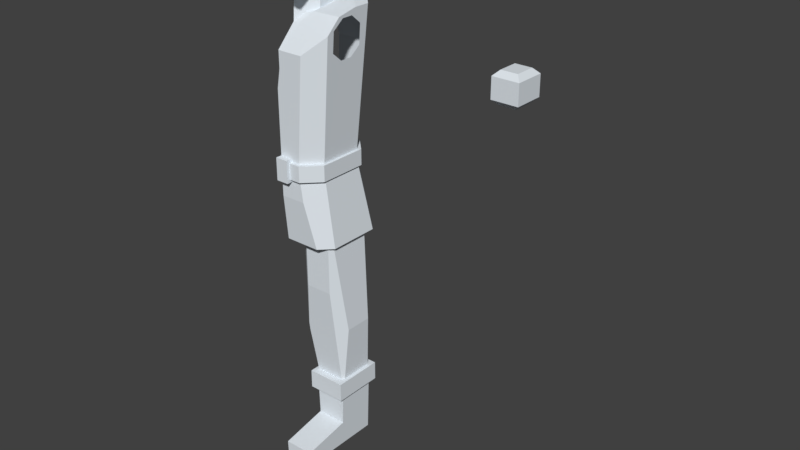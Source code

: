# Source: peasant1.blend  (saved by Blender 2.77.0; exported with 4.5.12 LTS)
import bpy
from mathutils import Matrix  # noqa: F401  (used for matrix-valued properties, if any)

bpy.ops.wm.read_factory_settings(use_empty=True)
scene = bpy.context.scene
scene.name = 'Scene'

# ---- collections
col_collection_1 = bpy.data.collections.new('Collection 1'); scene.collection.children.link(col_collection_1)

# ---- materials (node trees are filled in below, after node groups)
mat_id10_001 = bpy.data.materials.new('ID10.001')
mat_id10_001.alpha_threshold = 0.0
mat_id10_001.use_transparent_shadow = False
mat_id10_001.diffuse_color = (0.7549, 0.8088, 0.8578, 1.0)
mat_id10_001.roughness = 0.5

# ---- material node trees

# ---- world
world_world = bpy.data.worlds.new('World'); scene.world = world_world
world_world.color = (0.05088, 0.05088, 0.05088)
world_world.use_sun_shadow = False
world_world.sun_shadow_jitter_overblur = 0.0
world_world.cycles.sampling_method = 'MANUAL'

# ---- meshes
me_id3_001 = bpy.data.meshes.new('ID3.001')
me_id3_001.from_pydata([(0.005333, -0.021, -0.094), (0.01438, -0.021, -0.094), (0.01438, 0.006, -0.094), (0.005333, 0.006, -0.094), (0.015, -0.006, -0.076), (0.01465, -0.006, -0.086), (0.005053, -0.006, -0.086), (0.004704, -0.006, -0.076), (0.005333, 0.006, -0.094), (0.01438, 0.006, -0.094), (0.015, 0.006, -0.076), (0.004704, 0.006, -0.076), (0.003704, 0.008, -0.07), (0.003704, -0.008, -0.07), (0.003704, -0.008, -0.076), (0.003704, 0.008, -0.076), (0.016, 0.008, -0.07), (0.016, 0.008, -0.076), (0.016, -0.008, -0.076), (0.016, -0.008, -0.07), (0.005053, -0.006, -0.086), (0.01465, -0.006, -0.086), (0.01455, -0.021, -0.089), (0.005158, -0.021, -0.089), (0.005158, -0.021, -0.089), (0.01455, -0.021, -0.089), (0.01438, -0.021, -0.094), (0.005333, -0.021, -0.094), (0.01575, 0.005313, -0.0525), (0.01321, 0.006777, -0.07), (0.01487, 0.00582, -0.07), (0.01075, 0.0082, -0.05915), (0.01364, 0.006529, -0.02333), (0.01075, 0.0082, -0.02333), (0.01432, -0.005683, -0.07), (0.01575, -0.00348, -0.0525), (0.01487, -0.004831, -0.07), (0.01275, -0.0081, -0.03899), (0.01275, -0.0081, -0.02333), (0.01364, -0.006724, -0.02333), (0.003684, 0.007824, -0.06202), (0.004806, -0.005683, -0.07), (0.004806, 0.006777, -0.07), (0.002804, 0.006775, -0.05576), (0.002804, -0.006793, -0.05576), (0.01487, 0.00582, -0.07), (0.01487, -0.004831, -0.07), (0.01575, -0.00348, -0.0525), (0.01575, 0.005313, -0.0525), (0.01432, -0.005683, -0.07), (0.004806, -0.005683, -0.07), (0.002804, -0.006793, -0.05576), (0.01275, -0.0081, -0.03899), (0.002674, -0.006987, -0.05327), (0.004, -0.0081, -0.03899), (0.01075, 0.0082, -0.05915), (0.004806, 0.006777, -0.07), (0.01321, 0.006777, -0.07), (0.003684, 0.007824, -0.06202), (0.004, 0.0082, -0.05915), (0.002674, -0.006987, -0.05327), (0.001105, 0.00475, -0.02333), (0.001105, -0.005671, -0.02333), (0.002804, -0.006793, -0.05576), (0.002804, 0.006775, -0.05576), (0.004, -0.0081, -0.02333), (0.01275, -0.0081, -0.02333), (0.01275, -0.0081, -0.03899), (0.004, -0.0081, -0.03899), (0.01075, 0.0082, -0.05915), (0.01075, 0.0082, -0.02333), (0.004, 0.0082, -0.02333), (0.004, 0.0082, -0.05915), (0.004, 0.0082, -0.05915), (0.004, 0.0082, -0.02333), (0.002804, 0.006775, -0.05576), (0.003684, 0.007824, -0.06202), (0.001105, 0.00475, -0.02333), (0.001105, -0.005671, -0.02333), (0.004, -0.0081, -0.03899), (0.002674, -0.006987, -0.05327), (0.004, -0.0081, -0.02333), (0.01185, 0.006092, 0.0025), (0.01185, -0.0075, 0.0025), (0.01398, -0.0019, 0.03153), (0.015, 0.008096, 0.04536), (0.01419, 0.005236, 0.0343), (0.01464, 0.005211, 0.04051), (0.01398, 0.0019, 0.03153), (0.01419, -0.005236, 0.0343), (0.01485, 0.001771, 0.04337), (0.015, 0.003087, 0.04536), (0.01485, -0.001771, 0.04337), (0.0149, -0.003294, 0.044), (0.01458, -0.0075, 0.03965), (0.01464, -0.005211, 0.04051), (0.004, -0.0125, -0.0025), (0.006973, -0.0125, -0.0025), (0.004, -0.0125, -0.0035), (0.007902, -0.0125, -0.009), (0.01202, 0.006319, -0.0025), (0.015, -0.0075, -0.02333), (0.01202, -0.0075, -0.0025), (0.015, 0.008877, -0.02333), (0.00706, 0.01127, -0.0025), (0.008491, 0.0125, -0.01252), (1.288e-17, -0.0125, 0.02333), (1.155e-17, -0.0115, 0.02333), (0.001893, -0.0115, 0.03407), (0.003142, -0.004657, 0.04115), (0.003142, -0.006048, 0.04115), (0.001964, -0.0125, 0.03447), (0.007376, 0.009459, 0.04569), (0.008284, 0.009229, 0.04667), (0.005801, -0.003294, 0.044), (0.003142, -0.006048, 0.04115), (0.003142, -0.004657, 0.04115), (0.004949, -0.002787, 0.04309), (0.001105, 0.00475, -0.02333), (0.01233, 0.01154, -0.02333), (0.004, 0.0082, -0.02333), (0.01075, 0.0082, -0.02333), (0.015, -0.0075, -0.02333), (0.01364, -0.006724, -0.02333), (0.01275, -0.0081, -0.02333), (0.015, 0.008877, -0.02333), (0.01364, 0.006529, -0.02333), (0.01122, -0.01125, -0.02333), (0.004, -0.0081, -0.02333), (0.001105, -0.005671, -0.02333), (1.288e-17, -0.0125, 0.02333), (0.001964, -0.0125, 0.03447), (0.009186, -0.0125, 0.03447), (0.006837, -0.0125, 0.0025), (0.004, -0.0125, 0.0025), (0.004, -0.0125, 0.0035), (0.015, 0.008096, 0.04536), (0.008284, 0.009229, 0.04667), (0.01365, 0.009476, 0.04562), (0.015, 0.003087, 0.04536), (0.01458, -0.0075, 0.03965), (0.005801, -0.003294, 0.044), (0.0149, -0.003294, 0.044), (0.009186, -0.0125, 0.03447), (0.003142, -0.006048, 0.04115), (0.001964, -0.0125, 0.03447), (0.015, 0.003087, 0.04536), (0.0149, -0.003294, 0.044), (0.005801, -0.003294, 0.044), (0.008284, 0.009229, 0.04667), (0.007376, 0.009459, 0.04569), (0.009085, 0.0125, 0.03287), (0.01365, 0.009476, 0.04562), (0.008284, 0.009229, 0.04667), (0.009085, 0.0125, 0.03287), (0.006854, 0.01108, 0.0025), (0.008491, 0.0125, -0.01252), (0.01233, 0.01154, -0.02333), (0.01122, -0.01125, -0.02333), (0.007902, -0.0125, -0.009), (0.001893, -0.0115, 0.03407), (1.155e-17, -0.0115, 0.02333), (-1.243e-17, -0.005271, 0.04052), (0.001893, -0.0115, 0.03407), (0.003142, -0.004657, 0.04115), (0.004949, -0.002787, 0.04309), (0.00231, -0.002787, 0.04309), (0.007376, 0.009459, 0.04569), (0.004949, -0.002787, 0.04309), (0.005, -5.293e-05, 0.04367), (0.005, 0.005547, 0.04486), (0.002, 0.008481, 0.04549), (0.00231, -0.002787, 0.04309), (0.007667, -0.0135, -0.0025), (0.004, -0.0135, 0.0025), (0.007667, -0.0135, 0.0025), (0.004, -0.0135, -0.0025), (0.01267, -0.0085, 0.0025), (0.01267, 0.006963, 0.0025), (0.01267, 0.006963, -0.0025), (0.01267, -0.0085, -0.0025), (0.007667, 0.01196, -0.0025), (0.007667, 0.01196, 0.0025), (0.006854, 0.01108, 0.0025), (0.01267, 0.006963, 0.0025), (0.007667, 0.01196, 0.0025), (0.01185, -0.0075, 0.0025), (0.01185, 0.006092, 0.0025), (0.01267, -0.0085, 0.0025), (0.007667, -0.0135, 0.0025), (0.006837, -0.0125, 0.0025), (0.004, -0.0125, 0.0025), (0.004, -0.0135, 0.0025), (0.01267, 0.006963, -0.0025), (0.00706, 0.01127, -0.0025), (0.01202, 0.006319, -0.0025), (0.01202, -0.0075, -0.0025), (0.007667, 0.01196, -0.0025), (0.01267, -0.0085, -0.0025), (0.006973, -0.0125, -0.0025), (0.007667, -0.0135, -0.0025), (0.004, -0.0125, -0.0025), (0.004, -0.0135, -0.0025), (0.004, -0.0145, -0.0035), (0.004, -0.0145, 0.0035), (0.004, -0.0145, 0.0035), (0.004, -0.0125, 0.0035), (0.004, -0.0145, -0.0035), (0.004, -0.0125, -0.0035), (0.004, -0.0145, 0.0035), (0.004, -0.0125, 0.0035), (0.004, -0.0135, 0.0025), (0.004, -0.0125, 0.0025), (0.004, -0.0145, -0.0035), (0.004, -0.0125, -0.0035), (0.004, -0.0135, -0.0025), (0.004, -0.0125, -0.0025), (0.01267, 0.006963, 0.0025), (0.007667, 0.01196, -0.0025), (0.01267, 0.006963, -0.0025), (0.007667, 0.01196, 0.0025), (0.01202, 0.006319, -0.0025), (0.01233, 0.01154, -0.02333), (0.015, 0.008877, -0.02333), (0.00706, 0.01127, -0.0025), (0.008491, 0.0125, -0.01252), (0.01365, 0.009476, 0.04562), (0.01185, 0.006092, 0.0025), (0.015, 0.008096, 0.04536), (0.009085, 0.0125, 0.03287), (0.006854, 0.01108, 0.0025), (0.01267, -0.0085, 0.0025), (0.007667, -0.0135, -0.0025), (0.007667, -0.0135, 0.0025), (0.01267, -0.0085, -0.0025), (0.01202, -0.0075, -0.0025), (0.007902, -0.0125, -0.009), (0.006973, -0.0125, -0.0025), (0.01122, -0.01125, -0.02333), (0.015, -0.0075, -0.02333), (0.01185, -0.0075, 0.0025), (0.009186, -0.0125, 0.03447), (0.01458, -0.0075, 0.03965), (0.006837, -0.0125, 0.0025), (0.002, 0.005918, 0.05754), (0.002, 0.008481, 0.04549), (0.005, 0.0008186, 0.05448), (0.005, 0.005547, 0.04486), (0.005, -5.293e-05, 0.04367), (0.005, 0.003156, 0.05611), (0.005, 0.000656, 0.05445), (0.005, 0.000656, 0.05445), (0.005, -5.293e-05, 0.04367), (0.00231, -0.002787, 0.04309), (-1.243e-17, -0.005271, 0.04052), (3.553e-18, -0.004418, 0.05349), (0.005, 0.003156, 0.05611), (0.004267, 0.003809, 0.05656), (0.004225, 0.003937, 0.05616), (0.005, 0.005547, 0.04486), (0.002, 0.005918, 0.05754), (0.002, 0.008481, 0.04549), (3.553e-18, -0.004418, 0.05349), (0.0078, -0.01196, 0.05206), (0.0078, 0.0008186, 0.05448), (0.005, 0.000656, 0.05445), (0.005, 0.0008186, 0.05448), (0.0078, 0.0008186, 0.05448), (0.005, 0.003156, 0.05611), (0.005, 0.0008186, 0.05448), (0.0078, 0.003809, 0.05656), (0.004267, 0.003809, 0.05656), (0.0078, -0.01196, 0.05206), (0.0078, -0.01336, 0.05316), (0.0078, -0.01336, 0.05316), (0.0078, -0.01336, 0.06991), (0.0078, -0.01336, 0.05316), (0.0078, -0.01336, 0.06991), (0.0078, -0.004714, 0.06496), (0.0078, -0.006206, 0.0685), (0.0078, 0.000565, 0.06663), (0.0078, -0.001879, 0.06716), (0.0078, 0.0008186, 0.05448), (0.0078, -0.01196, 0.05206), (0.0078, 0.003809, 0.05656), (0.01575, -0.00348, -0.0525), (0.01364, -0.006724, -0.02333), (0.01364, 0.006529, -0.02333), (0.01575, 0.005313, -0.0525), (0.003704, 0.008, -0.076), (0.004704, -0.006, -0.076), (0.004704, 0.006, -0.076), (0.003704, -0.008, -0.076), (0.015, 0.006, -0.076), (0.016, 0.008, -0.076), (0.016, -0.008, -0.076), (0.015, -0.006, -0.076), (0.016, -0.008, -0.07), (0.003704, -0.008, -0.076), (0.003704, -0.008, -0.07), (0.016, -0.008, -0.076), (0.016, -0.008, -0.07), (0.01487, -0.004831, -0.07), (0.016, 0.008, -0.07), (0.004806, 0.006777, -0.07), (0.003704, 0.008, -0.07), (0.01321, 0.006777, -0.07), (0.01432, -0.005683, -0.07), (0.003704, -0.008, -0.07), (0.004806, -0.005683, -0.07), (0.01487, 0.00582, -0.07), (0.016, 0.008, -0.07), (0.003704, 0.008, -0.076), (0.016, 0.008, -0.076), (0.003704, 0.008, -0.07), (0.015, 0.006, -0.076), (0.01465, -0.006, -0.086), (0.015, -0.006, -0.076), (0.01438, 0.006, -0.094), (0.01438, -0.021, -0.094), (0.01455, -0.021, -0.089), (0.005333, -0.021, -0.094), (0.005053, -0.006, -0.086), (0.005158, -0.021, -0.089), (0.004704, 0.006, -0.076), (0.005333, 0.006, -0.094), (0.004704, -0.006, -0.076), (0.065, -0.0045, 0.03948), (0.073, -0.0045, 0.03948), (0.073, -0.0045, 0.03348), (0.065, -0.0045, 0.03348), (0.0665, 0.003, 0.03198), (0.0715, -0.003, 0.03198), (0.0715, 0.003, 0.03198), (0.0665, -0.003, 0.03198), (0.073, 0.0045, 0.03348), (0.065, 0.0045, 0.03948), (0.065, 0.0045, 0.03348), (0.073, 0.0045, 0.03948), (0.0715, -0.003, 0.04098), (0.0665, 0.003, 0.04098), (0.0715, 0.003, 0.04098), (0.0665, -0.003, 0.04098), (0.073, -0.0045, 0.03948), (0.073, 0.0045, 0.03948), (0.073, 0.0045, 0.03348), (0.073, -0.0045, 0.03348), (0.065, 0.0045, 0.03348), (0.065, 0.0025, 0.03398), (0.065, -0.0025, 0.03398), (0.065, -0.0045, 0.03348), (0.065, 0.0045, 0.03948), (0.065, 0.0025, 0.03898), (0.065, -0.0045, 0.03948), (0.065, -0.0025, 0.03898), (0.065, -0.0045, 0.03348), (0.0665, -0.003, 0.03198), (0.0665, 0.003, 0.03198), (0.065, 0.0045, 0.03348), (0.073, -0.0045, 0.03348), (0.0715, -0.003, 0.03198), (0.0665, -0.003, 0.03198), (0.065, -0.0045, 0.03348), (0.073, 0.0045, 0.03348), (0.065, 0.0045, 0.03348), (0.0665, 0.003, 0.03198), (0.0715, 0.003, 0.03198), (0.073, -0.0045, 0.03348), (0.0715, 0.003, 0.03198), (0.0715, -0.003, 0.03198), (0.073, 0.0045, 0.03348), (0.065, -0.0045, 0.03948), (0.065, 0.0045, 0.03948), (0.0665, 0.003, 0.04098), (0.0665, -0.003, 0.04098), (0.073, -0.0045, 0.03948), (0.065, -0.0045, 0.03948), (0.0665, -0.003, 0.04098), (0.0715, -0.003, 0.04098), (0.073, 0.0045, 0.03948), (0.0715, 0.003, 0.04098), (0.0665, 0.003, 0.04098), (0.065, 0.0045, 0.03948), (0.073, -0.0045, 0.03948), (0.0715, 0.003, 0.04098), (0.073, 0.0045, 0.03948), (0.0715, -0.003, 0.04098), (0.0082, 0.003937, 0.05616), (0.0082, 0.006399, 0.05788), (0.002, 0.005918, 0.05754), (0.004225, 0.003937, 0.05616), (0.0082, -0.001879, 0.06716), (0.0082, 0.000565, 0.06663), (0.0078, 0.000565, 0.06663), (0.0078, -0.001879, 0.06716), (0.0082, -0.004714, 0.06496), (0.0082, -0.001879, 0.06716), (0.0078, -0.001879, 0.06716), (0.0078, -0.004714, 0.06496), (0.0082, -0.006206, 0.0685), (0.0082, -0.004714, 0.06496), (0.0078, -0.004714, 0.06496), (0.0078, -0.006206, 0.0685), (0.0082, -0.01405, 0.07004), (0.0082, -0.006206, 0.0685), (0.0078, -0.01336, 0.06991), (0.0078, -0.006206, 0.0685), (0.0082, 0.006399, 0.05788), (0.0082, 0.00791, 0.06938), (0.0082, 0.003937, 0.05616), (0.0078, 0.003809, 0.05656), (0.0082, 0.000565, 0.06663), (0.004225, 0.003937, 0.05616), (0.0078, 0.000565, 0.06663), (0.004267, 0.003809, 0.05656), (0.0082, -0.008936, 0.07443), (0.0082, -0.01405, 0.07004), (0.0082, 0.002214, 0.07409), (0.0082, -0.008936, 0.07443), (0.0082, 0.00791, 0.06938), (0.0082, 0.002214, 0.07409), (0.0082, 0.006399, 0.05788), (0.0082, 0.003937, 0.05616), (0.0082, 0.000565, 0.06663), (0.0082, 0.002214, 0.07409), (0.0082, 0.00791, 0.06938), (0.0082, -0.006206, 0.0685), (0.0082, -0.008936, 0.07443), (0.0082, -0.001879, 0.06716), (0.0082, -0.004714, 0.06496), (0.0082, -0.01405, 0.07004), (9.313e-10, -0.01198, -0.01492), (4.657e-10, 0.0115, 0.0025), (0.0, 0.007155, 0.06363), (0.0, -0.0004605, -0.02333), (0.0, -0.0135, -0.0035), (0.0, -0.008936, 0.07443), (0.0, 0.009459, 0.04569), (0.0, -0.01336, 0.05316), (0.0, 0.006399, 0.05788), (0.0, 0.01108, 0.0025), (0.0, -0.01405, 0.07004), (0.0, 0.01196, -0.0025), (0.0, -0.0125, -0.009), (0.0, -0.0125, -0.0035), (0.0, 0.0125, 0.03287), (0.0, -0.0145, 0.0035), (0.0, 0.0125, -0.01252), (0.0, 0.009459, 0.04569), (0.0, 0.01154, -0.02333), (0.0, -0.0145, 0.0035), (0.0, -0.0115, 0.07224), (0.0, 0.01196, 0.0025), (0.0, 0.0082, -0.02333), (0.0, 0.00475, -0.02333), (0.0, 0.0125, 0.03287), (0.0, 0.006399, 0.05788), (0.0, -0.0135, 0.0035), (0.0, -0.01196, 0.05206), (0.0, -0.0115, 0.03407), (-4.657e-10, 0.01082, 0.03995), (0.0, -0.01336, 0.06991), (-9.313e-10, 0.01169, 0.01556), (0.0, -0.0145, -0.0035), (0.0, 0.002214, 0.07409), (0.0, -0.01336, 0.06991), (0.0, -0.01336, 0.06153), (0.0, -0.0125, -0.009), (0.0, -0.003361, 0.07426), (0.0, -0.0125, 0.0035), (0.0, 0.008481, 0.04549), (0.0, 0.01108, 0.0025), (0.0, -0.01336, 0.05316), (0.0, -0.0145, 0.0), (0.0, 0.0125, -0.01252), (0.0, 0.002214, 0.07409), (0.0, 0.01154, -0.02333), (0.0, -0.0125, 0.0035), (0.0, 0.00791, 0.06938), (0.0, -0.0137, 0.06997), (0.0, -0.006196, -0.02333), (0.0, 0.01211, -0.01693), (0.0, -0.01196, 0.05206), (0.0, 0.005062, 0.07174), (4.657e-10, -0.0125, -0.005348), (0.0, -0.01266, 0.05261), (0.0, -0.0145, -0.0035), (0.0, 0.00869, 0.04553), (0.0, 0.01127, -0.0025), (0.0, -0.0081, -0.02333), (0.0, 0.0072, 0.05151), (0.0, 0.01196, -0.0025), (0.0, -0.01125, -0.02333), (0.0, 0.01196, 0.0025), (0.0, 0.009018, -0.02333), (0.0, -0.0125, -0.0035), (0.0, 0.005918, 0.05754), (0.0, 0.008481, 0.04549), (0.0, -0.01125, -0.02333), (0.0, 0.005918, 0.05754), (0.0, 0.0116, -0.0025), (0.0, -0.008936, 0.07443), (0.0, 0.01196, 0.0), (0.0, 0.00791, 0.06938), (0.0, -0.0115, 0.03407), (0.0, -0.005671, -0.02333), (0.0, 0.005496, -0.02333), (0.0, -0.01405, 0.07004), (0.0, 0.006013, 0.05761), (0.0, -0.008927, -0.02333), (0.0, 0.01183, -0.007048), (0.0, 0.01127, -0.0025)], [], [(0, 2, 1), (0, 3, 2), (4, 6, 5), (6, 4, 7), (8, 10, 9), (8, 11, 10), (12, 14, 13), (14, 12, 15), (16, 18, 17), (16, 19, 18), (20, 22, 21), (20, 23, 22), (24, 26, 25), (24, 27, 26), (28, 30, 29), (31, 32, 29), (33, 32, 31), (32, 28, 29), (34, 36, 35), (37, 39, 38), (35, 37, 34), (37, 35, 39), (40, 42, 41), (40, 44, 43), (40, 41, 44), (45, 47, 46), (47, 45, 48), (49, 51, 50), (51, 49, 52), (51, 52, 53), (52, 54, 53), (55, 57, 56), (55, 56, 58), (55, 58, 59), (60, 62, 61), (60, 64, 63), (61, 64, 60), (65, 67, 66), (67, 65, 68), (69, 71, 70), (69, 72, 71), (73, 75, 74), (73, 76, 75), (75, 77, 74), (78, 80, 79), (79, 81, 78), (82, 84, 83), (85, 87, 86), (82, 88, 84), (89, 83, 84), (90, 87, 91), (85, 86, 82), (82, 86, 88), (91, 87, 85), (91, 92, 90), (91, 93, 92), (94, 95, 93), (92, 93, 95), (83, 89, 94), (95, 94, 89), (96, 98, 97), (467, 99, 484), (97, 98, 99), (100, 102, 101), (101, 103, 100), (510, 488, 104), (106, 108, 107), (109, 108, 110), (110, 108, 111), (106, 111, 108), (112, 114, 113), (115, 117, 116), (112, 117, 114), (115, 114, 117), (506, 118, 454), (119, 121, 120), (122, 124, 123), (119, 125, 121), (126, 125, 122), (127, 128, 124), (498, 509, 127), (122, 127, 124), (480, 128, 489), (489, 128, 127, 509), (434, 129, 505), (505, 129, 128, 480), (126, 122, 123), (476, 119, 120, 494), (453, 120, 118, 506), (125, 126, 121), (130, 132, 131), (130, 133, 132), (133, 135, 134), (133, 130, 135), (477, 135, 130), (136, 138, 137), (137, 139, 136), (140, 142, 141), (140, 144, 143), (144, 140, 141), (143, 144, 145), (146, 148, 147), (146, 149, 148), (150, 152, 151), (150, 153, 152), (462, 455, 154), (481, 474, 156), (431, 492, 158), (459, 163, 162), (164, 162, 163), (165, 166, 164), (162, 164, 166), (167, 169, 168), (170, 167, 171), (487, 497, 171), (487, 171, 167, 448), (172, 168, 169), (170, 169, 167), (173, 175, 174), (174, 176, 173), (177, 179, 178), (179, 177, 180), (493, 182, 181, 502), (502, 181, 442), (432, 440, 183), (184, 185, 183), (432, 183, 185, 452), (184, 187, 186), (184, 183, 187), (184, 186, 188), (188, 190, 189), (186, 190, 188), (191, 192, 190), (190, 192, 189), (193, 195, 194), (193, 196, 195), (500, 194, 511), (193, 198, 196), (199, 198, 200), (201, 199, 202), (199, 200, 202), (199, 196, 198), (194, 197, 193), (495, 208, 207, 435), (209, 211, 210), (211, 212, 210), (209, 213, 211), (214, 215, 213), (214, 216, 215), (211, 213, 215), (217, 219, 218), (218, 220, 217), (221, 223, 222), (221, 225, 224), (221, 222, 225), (226, 228, 227), (227, 230, 229), (227, 229, 226), (231, 233, 232), (231, 232, 234), (235, 237, 236), (238, 239, 235), (235, 236, 238), (240, 242, 241), (240, 241, 243), (246, 248, 247), (249, 246, 247), (248, 246, 250), (251, 253, 252), (254, 253, 255), (251, 255, 253), (256, 258, 257), (258, 256, 259), (258, 261, 260), (261, 258, 259), (262, 263, 458), (262, 264, 263), (265, 264, 262), (264, 265, 266), (267, 269, 268), (268, 270, 267), (271, 270, 268), (466, 472, 274), (276, 278, 277), (279, 277, 278), (280, 281, 278), (282, 278, 283), (276, 283, 278), (284, 280, 278), (278, 282, 284), (285, 287, 286), (287, 285, 288), (289, 291, 290), (290, 292, 289), (289, 294, 293), (294, 295, 293), (289, 293, 291), (295, 292, 290), (293, 295, 296), (295, 290, 296), (297, 299, 298), (297, 298, 300), (301, 303, 302), (304, 306, 305), (307, 309, 308), (305, 306, 303), (303, 310, 302), (303, 306, 310), (305, 309, 304), (305, 308, 309), (302, 307, 301), (308, 301, 307), (311, 313, 312), (312, 314, 311), (315, 317, 316), (315, 316, 318), (316, 320, 319), (316, 319, 318), (321, 323, 322), (324, 325, 322), (321, 322, 325), (322, 326, 324), (327, 329, 328), (327, 330, 329), (331, 333, 332), (332, 334, 331), (335, 337, 336), (335, 336, 338), (339, 341, 340), (339, 340, 342), (343, 345, 344), (345, 343, 346), (347, 349, 348), (349, 347, 350), (347, 352, 351), (351, 352, 353), (347, 348, 352), (353, 349, 350), (352, 354, 353), (353, 354, 349), (355, 357, 356), (355, 358, 357), (359, 361, 360), (359, 362, 361), (363, 365, 364), (365, 363, 366), (367, 369, 368), (367, 368, 370), (371, 373, 372), (373, 371, 374), (375, 377, 376), (377, 375, 378), (379, 381, 380), (379, 382, 381), (383, 385, 384), (384, 386, 383), (387, 389, 388), (387, 390, 389), (391, 393, 392), (393, 391, 394), (395, 397, 396), (397, 395, 398), (399, 401, 400), (401, 399, 402), (403, 405, 404), (465, 405, 403, 479), (404, 405, 406), (479, 403, 507), (433, 407, 439), (409, 411, 410), (410, 412, 409), (410, 411, 413), (412, 410, 414), (451, 415, 436), (468, 417, 464), (483, 419, 478), (421, 423, 422), (423, 425, 424), (426, 424, 427), (423, 424, 428), (428, 426, 429), (426, 428, 424), (426, 427, 430), (423, 421, 425), (389, 496, 508), (194, 500, 491, 197), (244, 490, 499), (272, 485, 482), (419, 483, 475, 420), (244, 245, 470, 490), (417, 468, 501, 418), (203, 473, 463), (154, 155, 471, 462), (274, 275, 461, 466), (205, 206, 469, 457), (389, 508, 456, 388), (120, 453, 494), (203, 204, 450, 473), (156, 157, 449, 481), (104, 105, 447, 510), (205, 457, 446), (150, 151, 445, 460), (99, 98, 444, 484), (415, 451, 441, 416), (272, 273, 438, 485), (150, 460, 437), (160, 504, 161), (207, 486, 435), (129, 434, 454, 118), (407, 433, 503, 408), (158, 159, 443, 431)])
me_id3_001.materials.append(mat_id10_001)
me_id3_001.use_remesh_preserve_volume = False
me_id3_001.use_remesh_preserve_attributes = False
me_id3_001.use_mirror_vertex_groups = False
me_id3_001.update()

# ---- objects
ob_5e2d9ac33fcf9b15c27e0424 = bpy.data.objects.new('5e2d9ac33fcf9b15c27e0424', me_id3_001)

# ---- transforms, parenting, visibility, modifiers, constraints
ob_5e2d9ac33fcf9b15c27e0424.location = (0.0, 0.0, 0.9375)
ob_5e2d9ac33fcf9b15c27e0424.scale = (10.0, 10.0, 10.0)
ob_5e2d9ac33fcf9b15c27e0424.lineart.crease_threshold = 0.0

# ---- collection membership
col_collection_1.objects.link(ob_5e2d9ac33fcf9b15c27e0424)

# ---- scene / render settings (as saved in the file)
scene.frame_start = 1; scene.frame_end = 250; scene.frame_set(1)
scene.render.engine = 'BLENDER_EEVEE_NEXT'
scene.render.resolution_percentage = 50
scene.render.dither_intensity = 0.0
scene.cycles.use_denoising = False
scene.cycles.samples = 128
scene.cycles.sampling_pattern = 'TABULATED_SOBOL'
scene.cycles.light_sampling_threshold = 0.0
scene.cycles.use_adaptive_sampling = False
scene.cycles.use_light_tree = False
scene.cycles.blur_glossy = 0.0
scene.cycles.sample_clamp_indirect = 0.0
scene.view_settings.view_transform = 'Standard'
bpy.context.view_layer.update()

# ---- added for rendering (the .blend has no active camera and no usable light): camera, sun
cam_auto = bpy.data.cameras.new('AutoCamera')
cam_auto.lens = 50.0
cam_auto.sensor_width = 36.0
cam_auto.clip_end = 1000.0
ob_auto_camera = bpy.data.objects.new('AutoCamera', cam_auto)
scene.collection.objects.link(ob_auto_camera)
ob_auto_camera.location = (2.09148, -2.11427, 2.22081)
ob_auto_camera.rotation_euler = (1.09748, -7.21219e-08, 0.694738)
scene.camera = ob_auto_camera
light_auto_sun = bpy.data.lights.new('AutoSun', 'SUN')
light_auto_sun.energy = 3.0
light_auto_sun.angle = 0.0523599
ob_auto_sun = bpy.data.objects.new('AutoSun', light_auto_sun)
scene.collection.objects.link(ob_auto_sun)
ob_auto_sun.rotation_euler = (0.872665, 0.174533, 0.523599)
bpy.context.view_layer.update()
